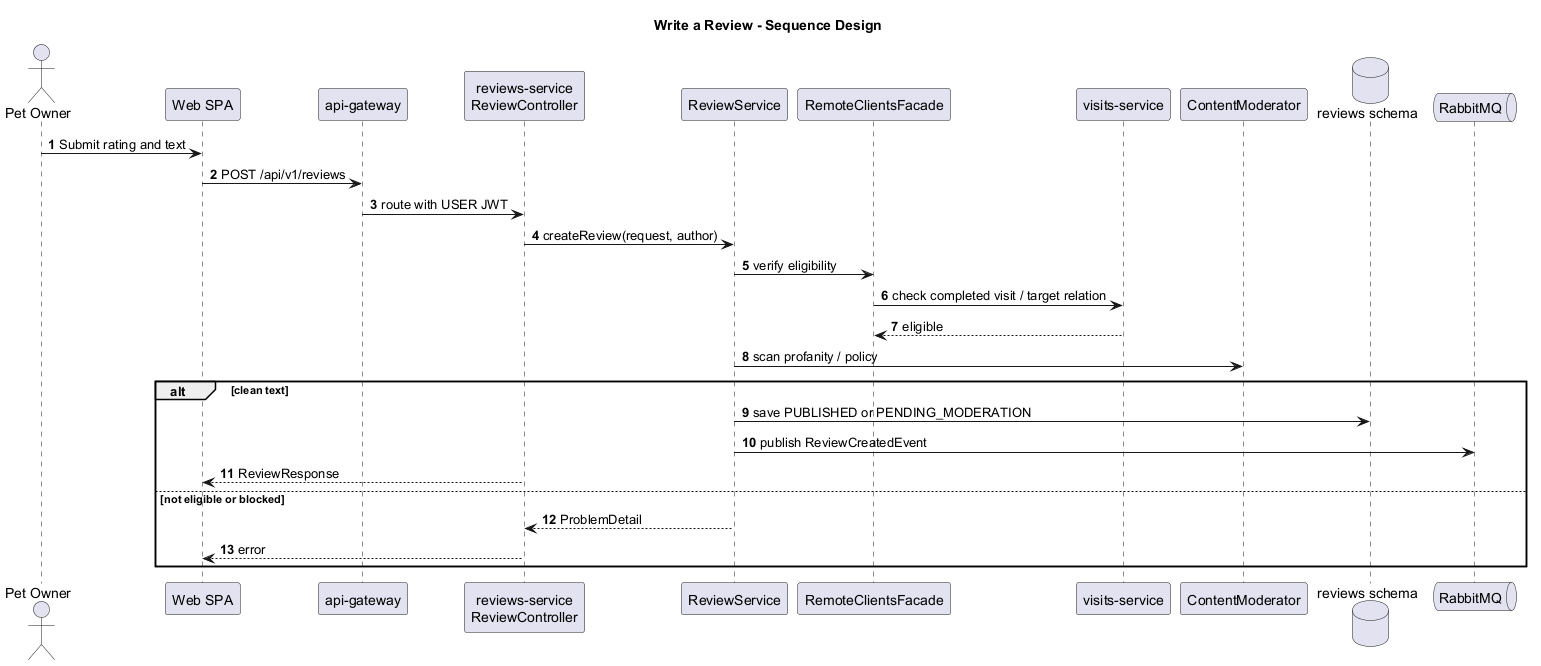

The diagram above was rendered by PlantUML. Its source (embedded in the PNG):
@startuml
title Write a Review - Sequence Design
autonumber
skinparam shadowing false

actor "Pet Owner" as Owner
participant "Web SPA" as Web
participant "api-gateway" as Gateway
participant "reviews-service\nReviewController" as Reviews
participant "ReviewService" as Service
participant "RemoteClientsFacade" as Remote
participant "visits-service" as Visits
participant "ContentModerator" as Moderator
database "reviews schema" as DB
queue "RabbitMQ" as MQ

Owner -> Web: Submit rating and text
Web -> Gateway: POST /api/v1/reviews
Gateway -> Reviews: route with USER JWT
Reviews -> Service: createReview(request, author)
Service -> Remote: verify eligibility
Remote -> Visits: check completed visit / target relation
Visits --> Remote: eligible
Service -> Moderator: scan profanity / policy
alt clean text
  Service -> DB: save PUBLISHED or PENDING_MODERATION
  Service -> MQ: publish ReviewCreatedEvent
  Reviews --> Web: ReviewResponse
else not eligible or blocked
  Service --> Reviews: ProblemDetail
  Reviews --> Web: error
end
@enduml